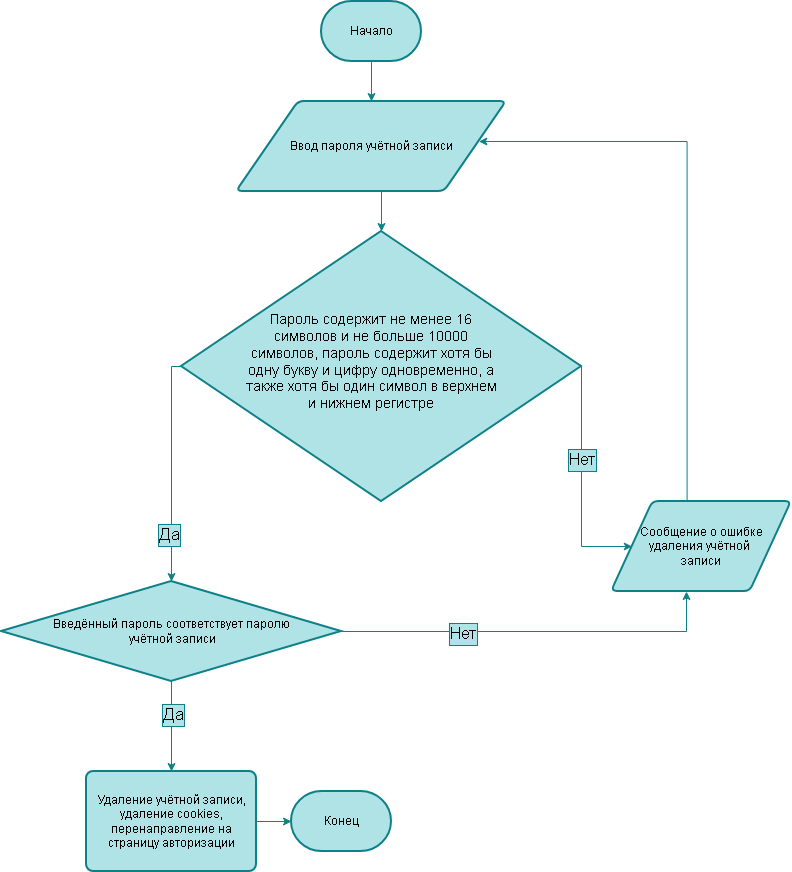

The diagram above was exported from draw.io. Its source (the exported page's mxGraphModel, read from the mxfile embedded in the PNG):
<mxGraphModel dx="1290" dy="716" grid="1" gridSize="10" guides="1" tooltips="1" connect="1" arrows="1" fold="1" page="1" pageScale="1" pageWidth="827" pageHeight="1169" math="0" shadow="0">
  <root>
    <mxCell id="0" />
    <mxCell id="1" parent="0" />
    <mxCell id="w5tFXIEkqVHrYifhVbyY-4" edge="1" parent="1" source="w5tFXIEkqVHrYifhVbyY-1" style="edgeStyle=orthogonalEdgeStyle;rounded=0;orthogonalLoop=1;jettySize=auto;html=1;exitX=0.5;exitY=1;exitDx=0;exitDy=0;exitPerimeter=0;defaultLabelBackgroundColor=page;fillColor=#b0e3e6;strokeColor=#0e8088;" target="w5tFXIEkqVHrYifhVbyY-3">
      <mxGeometry relative="1" as="geometry" />
    </mxCell>
    <mxCell id="w5tFXIEkqVHrYifhVbyY-1" parent="1" style="strokeWidth=2;html=1;shape=mxgraph.flowchart.terminator;whiteSpace=wrap;fillColor=#b0e3e6;strokeColor=#0e8088;" value="Начало" vertex="1">
      <mxGeometry height="60" width="100" x="340" y="20" as="geometry" />
    </mxCell>
    <mxCell id="w5tFXIEkqVHrYifhVbyY-2" parent="1" style="strokeWidth=2;html=1;shape=mxgraph.flowchart.terminator;whiteSpace=wrap;fillColor=#b0e3e6;strokeColor=#0e8088;" value="Конец" vertex="1">
      <mxGeometry height="60" width="100" x="310" y="810" as="geometry" />
    </mxCell>
    <mxCell id="w5tFXIEkqVHrYifhVbyY-6" edge="1" parent="1" source="w5tFXIEkqVHrYifhVbyY-3" style="edgeStyle=orthogonalEdgeStyle;rounded=0;orthogonalLoop=1;jettySize=auto;html=1;exitX=0.5;exitY=1;exitDx=0;exitDy=0;defaultLabelBackgroundColor=page;fillColor=#b0e3e6;strokeColor=#0e8088;" target="w5tFXIEkqVHrYifhVbyY-5">
      <mxGeometry relative="1" as="geometry">
        <Array as="points">
          <mxPoint x="400" y="210" />
        </Array>
      </mxGeometry>
    </mxCell>
    <mxCell id="w5tFXIEkqVHrYifhVbyY-3" parent="1" style="shape=parallelogram;html=1;strokeWidth=2;perimeter=parallelogramPerimeter;whiteSpace=wrap;rounded=1;arcSize=12;size=0.23;fillColor=#b0e3e6;strokeColor=#0e8088;" value="Ввод пароля учётной записи" vertex="1">
      <mxGeometry height="90" width="270" x="255" y="120" as="geometry" />
    </mxCell>
    <mxCell id="w5tFXIEkqVHrYifhVbyY-7" edge="1" parent="1" source="w5tFXIEkqVHrYifhVbyY-5" style="edgeStyle=orthogonalEdgeStyle;rounded=0;orthogonalLoop=1;jettySize=auto;html=1;exitX=0;exitY=0.5;exitDx=0;exitDy=0;exitPerimeter=0;defaultLabelBackgroundColor=page;fillColor=#b0e3e6;strokeColor=#0e8088;entryX=0.5;entryY=0;entryDx=0;entryDy=0;entryPerimeter=0;" target="w5tFXIEkqVHrYifhVbyY-13">
      <mxGeometry relative="1" x="0.0041" as="geometry">
        <Array as="points">
          <mxPoint x="190" y="385" />
        </Array>
        <mxPoint x="170" y="590" as="targetPoint" />
      </mxGeometry>
    </mxCell>
    <mxCell id="w5tFXIEkqVHrYifhVbyY-8" connectable="0" parent="w5tFXIEkqVHrYifhVbyY-7" style="edgeLabel;html=1;align=center;verticalAlign=middle;resizable=0;points=[];inheritText=fontFamily,fontColor,fontStyle,textOpacity,labelBorderWidth,defaultLabelBackgroundColor,labelPadding;defaultLabelBackgroundColor=page;labelBackgroundColor=#b0e3e6;labelBorderColor=#0e8088;fontSize=17;" value="Да" vertex="1">
      <mxGeometry relative="1" x="0.5837" y="-3" as="geometry">
        <mxPoint as="offset" />
      </mxGeometry>
    </mxCell>
    <mxCell id="w5tFXIEkqVHrYifhVbyY-9" edge="1" parent="1" source="w5tFXIEkqVHrYifhVbyY-5" style="edgeStyle=orthogonalEdgeStyle;rounded=0;orthogonalLoop=1;jettySize=auto;html=1;exitX=1;exitY=0.5;exitDx=0;exitDy=0;exitPerimeter=0;defaultLabelBackgroundColor=page;fillColor=#b0e3e6;strokeColor=#0e8088;" target="w5tFXIEkqVHrYifhVbyY-35">
      <mxGeometry relative="1" x="-0.4688" as="geometry">
        <Array as="points">
          <mxPoint x="600" y="392.5" />
          <mxPoint x="600" y="540" />
        </Array>
      </mxGeometry>
    </mxCell>
    <mxCell id="w5tFXIEkqVHrYifhVbyY-10" connectable="0" parent="w5tFXIEkqVHrYifhVbyY-9" style="edgeLabel;html=1;align=center;verticalAlign=middle;resizable=0;points=[];inheritText=fontFamily,fontColor,fontStyle,textOpacity,labelBorderWidth,defaultLabelBackgroundColor,labelPadding;defaultLabelBackgroundColor=page;labelBackgroundColor=#b0e3e6;labelBorderColor=#0e8088;fontSize=17;" value="Нет" vertex="1">
      <mxGeometry relative="1" x="-0.4688" y="-3" as="geometry">
        <mxPoint x="3" y="32" as="offset" />
      </mxGeometry>
    </mxCell>
    <mxCell id="w5tFXIEkqVHrYifhVbyY-5" parent="1" style="strokeWidth=2;html=1;shape=mxgraph.flowchart.decision;whiteSpace=wrap;fillColor=#b0e3e6;strokeColor=#0e8088;align=center;fontSize=14;" value="&lt;div style=&quot;&quot;&gt;&lt;br&gt;&lt;/div&gt;" vertex="1">
      <mxGeometry height="270" width="400" x="200" y="250" as="geometry" />
    </mxCell>
    <mxCell id="w5tFXIEkqVHrYifhVbyY-23" edge="1" parent="1" source="w5tFXIEkqVHrYifhVbyY-13" style="edgeStyle=orthogonalEdgeStyle;rounded=0;orthogonalLoop=1;jettySize=auto;html=1;exitX=1;exitY=0.5;exitDx=0;exitDy=0;exitPerimeter=0;entryX=0.5;entryY=1;entryDx=0;entryDy=0;defaultLabelBackgroundColor=page;fillColor=#b0e3e6;strokeColor=#0e8088;">
      <mxGeometry relative="1" as="geometry">
        <Array as="points">
          <mxPoint x="705" y="650" />
        </Array>
        <mxPoint x="705" y="610.0000000000002" as="targetPoint" />
      </mxGeometry>
    </mxCell>
    <mxCell id="w5tFXIEkqVHrYifhVbyY-25" connectable="0" parent="w5tFXIEkqVHrYifhVbyY-23" style="edgeLabel;html=1;align=center;verticalAlign=middle;resizable=0;points=[];inheritText=fontFamily,fontSize,fontColor,fontStyle,textOpacity,labelBorderWidth,defaultLabelBackgroundColor,labelPadding;defaultLabelBackgroundColor=page;labelBackgroundColor=#b0e3e6;labelBorderColor=#0e8088;" value="&lt;font style=&quot;font-size: 17px;&quot;&gt;Нет&lt;/font&gt;" vertex="1">
      <mxGeometry relative="1" x="-0.3714" y="-2" as="geometry">
        <mxPoint as="offset" />
      </mxGeometry>
    </mxCell>
    <mxCell id="w5tFXIEkqVHrYifhVbyY-13" parent="1" style="strokeWidth=2;html=1;shape=mxgraph.flowchart.decision;whiteSpace=wrap;fillColor=#b0e3e6;strokeColor=#0e8088;" value="Введённый пароль соответствует паролю&lt;div&gt;&amp;nbsp;учётной записи&lt;/div&gt;" vertex="1">
      <mxGeometry height="100" width="340" x="20" y="600" as="geometry" />
    </mxCell>
    <mxCell id="w5tFXIEkqVHrYifhVbyY-14" parent="1" style="text;html=1;whiteSpace=wrap;align=center;verticalAlign=middle;rounded=0;" value="&lt;span style=&quot;font-size: 14px;&quot;&gt;Пароль содержит не менее 16 символов и не больше 10000 символов, пароль содержит хотя бы одну букву и цифру одновременно, а также хотя бы один символ в верхнем и нижнем регистре&lt;/span&gt;" vertex="1">
      <mxGeometry height="320" width="260" x="260" y="220" as="geometry" />
    </mxCell>
    <mxCell id="w5tFXIEkqVHrYifhVbyY-24" edge="1" parent="1" source="w5tFXIEkqVHrYifhVbyY-35" style="edgeStyle=orthogonalEdgeStyle;rounded=0;orthogonalLoop=1;jettySize=auto;html=1;exitX=0.42;exitY=0.015;exitDx=0;exitDy=0;defaultLabelBackgroundColor=page;fillColor=#b0e3e6;strokeColor=#0e8088;exitPerimeter=0;" target="w5tFXIEkqVHrYifhVbyY-3">
      <mxGeometry relative="1" x="0.0113" as="geometry">
        <Array as="points">
          <mxPoint x="705.6" y="160" />
        </Array>
        <mxPoint x="705" y="510.0000000000002" as="sourcePoint" />
      </mxGeometry>
    </mxCell>
    <mxCell id="w5tFXIEkqVHrYifhVbyY-27" edge="1" parent="1" source="w5tFXIEkqVHrYifhVbyY-13" style="edgeStyle=orthogonalEdgeStyle;rounded=0;orthogonalLoop=1;jettySize=auto;html=1;exitX=0.5;exitY=1;exitDx=0;exitDy=0;exitPerimeter=0;defaultLabelBackgroundColor=page;fillColor=#b0e3e6;strokeColor=#0e8088;" target="w5tFXIEkqVHrYifhVbyY-31">
      <mxGeometry relative="1" as="geometry">
        <Array as="points">
          <mxPoint x="190" y="810" />
          <mxPoint x="190" y="810" />
        </Array>
        <mxPoint x="180" y="880" as="targetPoint" />
      </mxGeometry>
    </mxCell>
    <mxCell id="w5tFXIEkqVHrYifhVbyY-28" connectable="0" parent="w5tFXIEkqVHrYifhVbyY-27" style="edgeLabel;html=1;align=center;verticalAlign=middle;resizable=0;points=[];inheritText=fontFamily,fontColor,fontStyle,textOpacity,labelBorderWidth,defaultLabelBackgroundColor,labelPadding;defaultLabelBackgroundColor=page;labelBackgroundColor=#b0e3e6;labelBorderColor=#0e8088;fontSize=17;" value="Да" vertex="1">
      <mxGeometry relative="1" x="-0.2556" y="1" as="geometry">
        <mxPoint as="offset" />
      </mxGeometry>
    </mxCell>
    <mxCell id="w5tFXIEkqVHrYifhVbyY-31" parent="1" style="rounded=1;whiteSpace=wrap;html=1;absoluteArcSize=1;arcSize=14;strokeWidth=2;fillColor=#b0e3e6;strokeColor=#0e8088;" value="Удаление учётной записи, удаление cookies, перенаправление на страницу авторизации" vertex="1">
      <mxGeometry height="100" width="170" x="105" y="790" as="geometry" />
    </mxCell>
    <mxCell id="w5tFXIEkqVHrYifhVbyY-34" edge="1" parent="1" source="w5tFXIEkqVHrYifhVbyY-31" style="edgeStyle=orthogonalEdgeStyle;rounded=0;orthogonalLoop=1;jettySize=auto;html=1;exitX=1;exitY=0.5;exitDx=0;exitDy=0;entryX=0;entryY=0.5;entryDx=0;entryDy=0;entryPerimeter=0;defaultLabelBackgroundColor=page;fillColor=#b0e3e6;strokeColor=#0e8088;" target="w5tFXIEkqVHrYifhVbyY-2">
      <mxGeometry relative="1" as="geometry" />
    </mxCell>
    <mxCell id="w5tFXIEkqVHrYifhVbyY-35" parent="1" style="shape=parallelogram;html=1;strokeWidth=2;perimeter=parallelogramPerimeter;whiteSpace=wrap;rounded=1;arcSize=12;size=0.23;fillColor=#b0e3e6;strokeColor=#0e8088;" value="Сообщение о ошибке удаления учётной&amp;nbsp;&lt;div&gt;записи&lt;/div&gt;" vertex="1">
      <mxGeometry height="90" width="180" x="630" y="520" as="geometry" />
    </mxCell>
  </root>
</mxGraphModel>